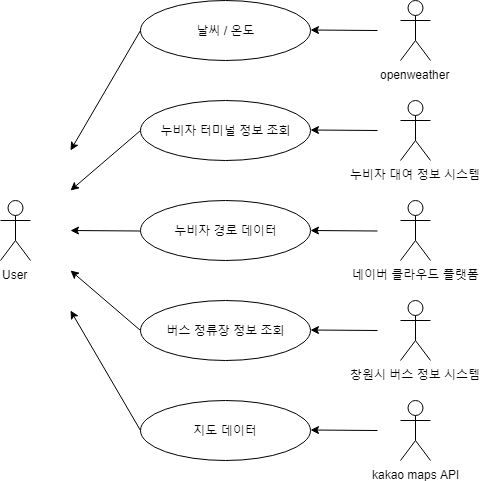

The diagram above was exported from draw.io. Its source (the exported page's mxGraphModel, read from the mxfile embedded in the PNG):
<mxGraphModel dx="974" dy="566" grid="1" gridSize="10" guides="1" tooltips="1" connect="1" arrows="1" fold="1" page="1" pageScale="1" pageWidth="827" pageHeight="1169" math="0" shadow="0">
  <root>
    <mxCell id="0" />
    <mxCell id="1" parent="0" />
    <object label="User" id="eKY6yiqzSKeoiQtM9oKi-1">
      <mxCell style="shape=umlActor;verticalLabelPosition=bottom;labelBackgroundColor=#ffffff;verticalAlign=top;html=1;outlineConnect=0;fontFamily=Helvetica;fontStyle=0" parent="1" vertex="1">
        <mxGeometry x="170" y="320" width="30" height="60" as="geometry" />
      </mxCell>
    </object>
    <mxCell id="eKY6yiqzSKeoiQtM9oKi-4" value="" style="endArrow=classic;html=1;" parent="1" edge="1">
      <mxGeometry width="50" height="50" relative="1" as="geometry">
        <mxPoint x="310" y="350.5" as="sourcePoint" />
        <mxPoint x="240" y="350" as="targetPoint" />
      </mxGeometry>
    </mxCell>
    <mxCell id="eKY6yiqzSKeoiQtM9oKi-12" value="누비자 경로 데이터" style="ellipse;whiteSpace=wrap;html=1;fontFamily=Helvetica;" parent="1" vertex="1">
      <mxGeometry x="310" y="320" width="170" height="60" as="geometry" />
    </mxCell>
    <mxCell id="eKY6yiqzSKeoiQtM9oKi-15" value="" style="endArrow=classic;html=1;" parent="1" edge="1">
      <mxGeometry width="50" height="50" relative="1" as="geometry">
        <mxPoint x="547" y="350.5" as="sourcePoint" />
        <mxPoint x="480" y="350" as="targetPoint" />
      </mxGeometry>
    </mxCell>
    <mxCell id="eKY6yiqzSKeoiQtM9oKi-19" value="" style="endArrow=classic;html=1;exitX=0;exitY=0.5;exitDx=0;exitDy=0;" parent="1" source="eKY6yiqzSKeoiQtM9oKi-20" edge="1">
      <mxGeometry width="50" height="50" relative="1" as="geometry">
        <mxPoint x="310" y="530" as="sourcePoint" />
        <mxPoint x="240" y="430" as="targetPoint" />
      </mxGeometry>
    </mxCell>
    <mxCell id="eKY6yiqzSKeoiQtM9oKi-20" value="지도 데이터" style="ellipse;whiteSpace=wrap;html=1;fontFamily=Helvetica;" parent="1" vertex="1">
      <mxGeometry x="310" y="520" width="170" height="60" as="geometry" />
    </mxCell>
    <mxCell id="eKY6yiqzSKeoiQtM9oKi-21" value="" style="endArrow=classic;html=1;" parent="1" edge="1">
      <mxGeometry width="50" height="50" relative="1" as="geometry">
        <mxPoint x="547" y="550" as="sourcePoint" />
        <mxPoint x="480" y="549.5" as="targetPoint" />
      </mxGeometry>
    </mxCell>
    <mxCell id="eKY6yiqzSKeoiQtM9oKi-22" value="" style="endArrow=classic;html=1;exitX=0;exitY=0.5;exitDx=0;exitDy=0;" parent="1" source="eKY6yiqzSKeoiQtM9oKi-23" edge="1">
      <mxGeometry width="50" height="50" relative="1" as="geometry">
        <mxPoint x="307" y="260" as="sourcePoint" />
        <mxPoint x="240" y="310" as="targetPoint" />
      </mxGeometry>
    </mxCell>
    <mxCell id="eKY6yiqzSKeoiQtM9oKi-23" value="누비자 터미널 정보 조회" style="ellipse;whiteSpace=wrap;html=1;fontFamily=Helvetica;" parent="1" vertex="1">
      <mxGeometry x="310" y="220" width="170" height="60" as="geometry" />
    </mxCell>
    <mxCell id="eKY6yiqzSKeoiQtM9oKi-24" value="" style="endArrow=classic;html=1;" parent="1" edge="1">
      <mxGeometry width="50" height="50" relative="1" as="geometry">
        <mxPoint x="547" y="250" as="sourcePoint" />
        <mxPoint x="480" y="249.5" as="targetPoint" />
      </mxGeometry>
    </mxCell>
    <mxCell id="eKY6yiqzSKeoiQtM9oKi-26" value="버스 정류장 정보 조회" style="ellipse;whiteSpace=wrap;html=1;fontFamily=Helvetica;" parent="1" vertex="1">
      <mxGeometry x="310" y="420" width="170" height="60" as="geometry" />
    </mxCell>
    <mxCell id="eKY6yiqzSKeoiQtM9oKi-27" value="" style="endArrow=classic;html=1;" parent="1" edge="1">
      <mxGeometry width="50" height="50" relative="1" as="geometry">
        <mxPoint x="547" y="450" as="sourcePoint" />
        <mxPoint x="480" y="449.5" as="targetPoint" />
      </mxGeometry>
    </mxCell>
    <mxCell id="eKY6yiqzSKeoiQtM9oKi-29" value="" style="endArrow=classic;html=1;exitX=0;exitY=0.5;exitDx=0;exitDy=0;" parent="1" source="eKY6yiqzSKeoiQtM9oKi-26" edge="1">
      <mxGeometry width="50" height="50" relative="1" as="geometry">
        <mxPoint x="300" y="430" as="sourcePoint" />
        <mxPoint x="240" y="390" as="targetPoint" />
      </mxGeometry>
    </mxCell>
    <mxCell id="eKY6yiqzSKeoiQtM9oKi-30" value="날씨 / 온도" style="ellipse;whiteSpace=wrap;html=1;fontFamily=Helvetica;" parent="1" vertex="1">
      <mxGeometry x="310" y="120" width="170" height="60" as="geometry" />
    </mxCell>
    <mxCell id="eKY6yiqzSKeoiQtM9oKi-31" value="" style="endArrow=classic;html=1;" parent="1" edge="1">
      <mxGeometry width="50" height="50" relative="1" as="geometry">
        <mxPoint x="547" y="150" as="sourcePoint" />
        <mxPoint x="480" y="149.5" as="targetPoint" />
      </mxGeometry>
    </mxCell>
    <mxCell id="eKY6yiqzSKeoiQtM9oKi-32" value="" style="endArrow=classic;html=1;exitX=0;exitY=0.5;exitDx=0;exitDy=0;" parent="1" source="eKY6yiqzSKeoiQtM9oKi-30" edge="1">
      <mxGeometry width="50" height="50" relative="1" as="geometry">
        <mxPoint x="310" y="170" as="sourcePoint" />
        <mxPoint x="240" y="270" as="targetPoint" />
      </mxGeometry>
    </mxCell>
    <mxCell id="eKY6yiqzSKeoiQtM9oKi-33" value="openweather" style="shape=umlActor;verticalLabelPosition=bottom;labelBackgroundColor=#ffffff;verticalAlign=top;html=1;outlineConnect=0;fontFamily=Helvetica;" parent="1" vertex="1">
      <mxGeometry x="570" y="120" width="30" height="60" as="geometry" />
    </mxCell>
    <mxCell id="eKY6yiqzSKeoiQtM9oKi-34" value="&lt;div&gt;누비자 대여 정보 시스템&lt;/div&gt;" style="shape=umlActor;verticalLabelPosition=bottom;labelBackgroundColor=#ffffff;verticalAlign=top;html=1;outlineConnect=0;fontFamily=Helvetica;align=center;" parent="1" vertex="1">
      <mxGeometry x="570" y="220" width="30" height="60" as="geometry" />
    </mxCell>
    <mxCell id="eKY6yiqzSKeoiQtM9oKi-35" value="네이버 클라우드 플랫폼" style="shape=umlActor;verticalLabelPosition=bottom;labelBackgroundColor=#ffffff;verticalAlign=top;html=1;outlineConnect=0;fontFamily=Helvetica;" parent="1" vertex="1">
      <mxGeometry x="570" y="320" width="30" height="60" as="geometry" />
    </mxCell>
    <mxCell id="eKY6yiqzSKeoiQtM9oKi-36" value="창원시 버스 정보 시스템" style="shape=umlActor;verticalLabelPosition=bottom;labelBackgroundColor=#ffffff;verticalAlign=top;html=1;outlineConnect=0;fontFamily=Helvetica;" parent="1" vertex="1">
      <mxGeometry x="570" y="420" width="30" height="60" as="geometry" />
    </mxCell>
    <mxCell id="eKY6yiqzSKeoiQtM9oKi-37" value="kakao maps API" style="shape=umlActor;verticalLabelPosition=bottom;labelBackgroundColor=#ffffff;verticalAlign=top;html=1;outlineConnect=0;fontFamily=Helvetica;" parent="1" vertex="1">
      <mxGeometry x="570" y="520" width="30" height="60" as="geometry" />
    </mxCell>
  </root>
</mxGraphModel>